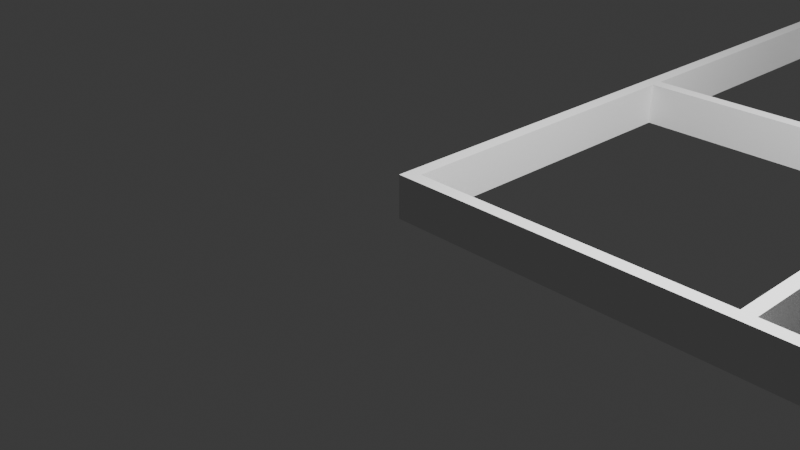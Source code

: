 # Source: house.blend  (saved by Blender 4.1.24; exported with 4.5.12 LTS)
import bpy
from mathutils import Matrix  # noqa: F401  (used for matrix-valued properties, if any)

bpy.ops.wm.read_factory_settings(use_empty=True)
scene = bpy.context.scene
scene.name = 'Scene'

# ---- collections
col_collection = bpy.data.collections.new('Collection'); scene.collection.children.link(col_collection)

# ---- world
world_world = bpy.data.worlds.new('World'); scene.world = world_world
world_world.use_nodes = True; world_world.node_tree.nodes.clear()
_N = world_world.node_tree.nodes; _L = world_world.node_tree.links
n0 = _N.new('ShaderNodeOutputWorld'); n0.name = 'World Output'; n0.location = (300, 300)
n1 = _N.new('ShaderNodeBackground'); n1.name = 'Background'; n1.location = (10, 300)
n1.inputs[0].default_value = (0.05088, 0.05088, 0.05088, 1.0)
_L.new(n1.outputs[0], n0.inputs[0])
n0.is_active_output = True
world_world.color = (0.05088, 0.05088, 0.05088)
world_world.use_sun_shadow = False
world_world.sun_shadow_jitter_overblur = 0.0

# ---- cameras
cam_camera = bpy.data.cameras.new('Camera')
cam_camera.clip_end = 100.0
cam_camera.ortho_scale = 7.314
cam_camera_001 = bpy.data.cameras.new('Camera.001')
cam_camera_001.clip_end = 100.0
cam_camera_002 = bpy.data.cameras.new('Camera.002')
cam_camera_002.clip_end = 100.0

# ---- lights
light_light = bpy.data.lights.new('Light', 'POINT')
light_light.transmission_factor = 0.0
light_light.energy = 1000.0
light_light.shadow_soft_size = 0.1
light_light.shadow_maximum_resolution = 0.006
light_light.use_absolute_resolution = True
light_light_001 = bpy.data.lights.new('Light.001', 'POINT')
light_light_001.transmission_factor = 0.0
light_light_001.energy = 1000.0
light_light_001.shadow_soft_size = 0.1
light_light_001.shadow_maximum_resolution = 0.006
light_light_001.use_absolute_resolution = True
light_light_002 = bpy.data.lights.new('Light.002', 'POINT')
light_light_002.transmission_factor = 0.0
light_light_002.energy = 1000.0
light_light_002.shadow_soft_size = 0.1
light_light_002.shadow_maximum_resolution = 0.006
light_light_002.use_absolute_resolution = True

# ---- meshes
me_obstacle_world_002 = bpy.data.meshes.new('obstacle_world.002')
me_obstacle_world_002.from_pydata([(12.15, 8.148, 0.4885), (9.176, 8.148, 0.4885), (3.276, 8.148, 0.4885), (9.023, 8.148, 0.4885), (0.1521, 0.1526, 0.4885), (3.734, 0.1526, 0.4885), (12.15, 0.1526, 0.4885), (12.15, 4.074, 0.4885), (0.1521, 4.074, 0.4885), (9.023, 6.606, 0.4885), (9.176, 6.606, 0.4885), (12.3, 8.3, 0.4885), (12.15, 4.226, 0.4885), (9.023, 4.226, 0.4885), (8.49, 4.226, 0.4885), (8.49, 4.074, 0.4885), (9.176, 5.692, 0.4885), (9.023, 5.692, 0.4885), (9.176, 4.226, 0.4885), (12.3, 0.0002307, 0.4885), (3.886, 0.1526, 0.4885), (-0.0002804, 0.0002307, 0.4885), (-0.0002804, 8.3, 0.4885), (3.886, 2.626, 0.4885), (3.734, 2.626, 0.4885), (3.276, 5.692, 0.4885), (3.124, 5.692, 0.4885), (3.276, 4.226, 0.4885), (3.124, 4.226, 0.4885), (3.734, 3.541, 0.4885), (3.886, 3.541, 0.4885), (3.734, 4.074, 0.4885), (3.886, 4.074, 0.4885), (3.124, 6.606, 0.4885), (3.276, 6.606, 0.4885), (3.124, 8.148, 0.4885), (7.575, 4.074, 0.4885), (7.575, 4.226, 0.4885), (0.1521, 4.226, 0.4885), (0.1521, 8.148, 0.4885), (0.1521, 8.148, 5.597e-05), (0.1521, 4.226, 5.597e-05), (7.575, 4.226, 5.597e-05), (7.575, 4.074, 5.597e-05), (3.124, 8.148, 5.597e-05), (3.276, 6.606, 5.597e-05), (3.124, 6.606, 5.597e-05), (3.886, 4.074, 5.597e-05), (3.734, 4.074, 5.597e-05), (3.886, 3.541, 5.597e-05), (3.734, 3.541, 5.597e-05), (3.124, 4.226, 5.597e-05), (3.276, 4.226, 5.597e-05), (3.124, 5.692, 5.597e-05), (3.276, 5.692, 5.597e-05), (3.734, 2.626, 5.597e-05), (3.886, 2.626, 5.597e-05), (-0.0002804, 8.3, 5.597e-05), (-0.0002804, 0.0002307, 5.597e-05), (3.886, 0.1526, 5.597e-05), (12.3, 0.0002307, 5.597e-05), (9.176, 4.226, 5.597e-05), (9.023, 5.692, 5.597e-05), (9.176, 5.692, 5.597e-05), (8.49, 4.074, 5.597e-05), (8.49, 4.226, 5.597e-05), (9.023, 4.226, 5.597e-05), (12.15, 4.226, 5.597e-05), (12.3, 8.3, 5.597e-05), (9.176, 6.606, 5.597e-05), (9.023, 6.606, 5.597e-05), (0.1521, 4.074, 5.597e-05), (12.15, 4.074, 5.597e-05), (12.15, 0.1526, 5.597e-05), (3.734, 0.1526, 5.597e-05), (0.1521, 0.1526, 5.597e-05), (9.023, 8.148, 5.597e-05), (3.276, 8.148, 5.597e-05), (9.176, 8.148, 5.597e-05), (12.15, 8.148, 5.597e-05), (3.276, 5.692, 0.4885), (3.124, 5.692, 0.4885), (3.124, 5.692, 5.597e-05), (3.276, 5.692, 5.597e-05), (3.276, 8.148, 5.597e-05), (-0.0002804, 8.3, 5.597e-05), (12.3, 8.3, 5.597e-05), (12.3, 8.3, 0.4885), (-0.0002804, 8.3, 0.4885), (3.276, 8.148, 0.4885)], [], [(3, 9, 10), (1, 0, 11), (0, 12, 11), (13, 14, 15), (16, 17, 18), (17, 13, 18), (7, 6, 19), (6, 20, 19), (19, 20, 21), (13, 15, 18), (15, 7, 18), (18, 7, 12), (7, 19, 12), (12, 19, 11), (8, 22, 21), (23, 24, 20), (24, 5, 20), (20, 5, 21), (5, 4, 21), (21, 4, 8), (25, 26, 27), (26, 28, 27), (29, 30, 31), (30, 32, 31), (33, 34, 35), (34, 2, 35), (10, 1, 3), (1, 11, 3), (3, 11, 2), (2, 89, 88, 22), (2, 22, 35), (36, 37, 32), (37, 27, 32), (32, 27, 31), (27, 28, 31), (31, 28, 8), (28, 38, 8), (8, 38, 22), (38, 39, 22), (22, 39, 35), (15, 64, 72, 7), (7, 72, 73, 6), (38, 41, 40, 39), (37, 42, 52, 27), (6, 73, 59, 20), (19, 60, 68, 11), (31, 48, 50, 29), (27, 52, 54, 25), (8, 71, 48, 31), (25, 80, 81, 26), (10, 69, 78, 1), (0, 79, 67, 12), (17, 62, 66, 13), (33, 46, 45, 34), (9, 70, 69, 10), (32, 47, 43, 36), (24, 55, 74, 5), (26, 53, 51, 28), (20, 59, 56, 23), (13, 66, 65, 14), (3, 76, 70, 9), (71, 57, 41), (51, 71, 41), (57, 44, 40), (42, 47, 52), (43, 47, 42), (76, 77, 68), (78, 76, 68), (2, 77, 76, 3), (55, 59, 74), (56, 59, 55), (71, 58, 57), (67, 68, 60), (64, 61, 72), (77, 44, 57), (77, 84, 86, 68), (69, 76, 78), (45, 44, 77), (11, 68, 57, 22), (23, 56, 55, 24), (29, 50, 49, 30), (34, 45, 77, 2), (14, 65, 64, 15), (28, 51, 41, 38), (4, 75, 71, 8), (35, 44, 46, 33), (39, 40, 44, 35), (21, 58, 60, 19), (5, 74, 75, 4), (30, 49, 47, 32), (52, 48, 51), (48, 71, 51), (47, 48, 52), (41, 57, 40), (12, 67, 61, 18), (61, 67, 72), (72, 67, 60), (36, 43, 42, 37), (18, 61, 63, 16), (22, 57, 58, 21), (16, 63, 62, 17), (1, 78, 79, 0), (50, 48, 49), (49, 48, 47), (73, 60, 59), (74, 58, 75), (46, 44, 45), (76, 69, 70), (59, 58, 74), (58, 71, 75), (54, 52, 53), (66, 61, 64), (72, 60, 73), (79, 68, 67), (66, 64, 65), (62, 61, 66), (63, 61, 62), (53, 52, 51), (78, 68, 79), (60, 58, 59), (80, 83, 82, 81), (53, 82, 83, 54), (26, 81, 82, 53), (54, 83, 80, 25), (86, 84, 85), (68, 86, 85, 57), (57, 85, 84, 77), (87, 88, 89), (11, 87, 89, 2), (22, 88, 87, 11)])
me_obstacle_world_002.update()
me_obstacle_world_002.normals_split_custom_set([tuple(v) for v in zip(*[iter([0.0, 0.0, 1.0, 0.0, 0.0, 1.0, 0.0, 0.0, 1.0, 0.0, 0.0, 1.0, 0.0, 0.0, 1.0, 0.0, 0.0, 1.0, 0.0, 0.0, 1.0, 0.0, 0.0, 1.0, 0.0, 0.0, 1.0, 0.0, 0.0, 1.0, 0.0, 0.0, 1.0, 0.0, 0.0, 1.0, 0.0, 0.0, 1.0, 0.0, 0.0, 1.0, 0.0, 0.0, 1.0, 0.0, 0.0, 1.0, 0.0, 0.0, 1.0, 0.0, 0.0, 1.0, -7.48e-08, 0.0, 1.0, -7.48e-08, 0.0, 1.0, -7.48e-08, 0.0, 1.0, 0.0, 0.0, 1.0, 0.0, 0.0, 1.0, 0.0, 0.0, 1.0, 0.0, 0.0, 1.0, 0.0, 0.0, 1.0, 0.0, 0.0, 1.0, 0.0, 0.0, 1.0, 0.0, 0.0, 1.0, 0.0, 0.0, 1.0, 0.0, 0.0, 1.0, 0.0, 0.0, 1.0, 0.0, 0.0, 1.0, 0.0, 0.0, 1.0, 0.0, 0.0, 1.0, 0.0, 0.0, 1.0, 0.0, 0.0, 1.0, 0.0, 0.0, 1.0, 0.0, 0.0, 1.0, 7.539e-07, 0.0, 1.0, 7.539e-07, 0.0, 1.0, 7.539e-07, 0.0, 1.0, -7.539e-07, 0.0, 1.0, -7.539e-07, 0.0, 1.0, -7.539e-07, 0.0, 1.0, 0.0, 0.0, 1.0, 0.0, 0.0, 1.0, 0.0, 0.0, 1.0, 0.0, 0.0, 1.0, 0.0, 0.0, 1.0, 0.0, 0.0, 1.0, 0.0, 0.0, 1.0, 0.0, 0.0, 1.0, 0.0, 0.0, 1.0, 0.0, 0.0, 1.0, 0.0, 0.0, 1.0, 0.0, 0.0, 1.0, 0.0, 0.0, 1.0, 0.0, 0.0, 1.0, 0.0, 0.0, 1.0, 0.0, 0.0, 1.0, 0.0, 0.0, 1.0, 0.0, 0.0, 1.0, 0.0, 0.0, 1.0, 0.0, 0.0, 1.0, 0.0, 0.0, 1.0, 0.0, 0.0, 1.0, 0.0, 0.0, 1.0, 0.0, 0.0, 1.0, 0.0, 0.0, 1.0, 0.0, 0.0, 1.0, 0.0, 0.0, 1.0, 0.0, 0.0, 1.0, 0.0, 0.0, 1.0, 0.0, 0.0, 1.0, 0.0, 0.0, 1.0, 0.0, 0.0, 1.0, 0.0, 0.0, 1.0, 0.0, 0.0, 1.0, 0.0, 0.0, 1.0, 0.0, 0.0, 1.0, 0.0, 0.0, 1.0, 0.0, 0.0, 1.0, 0.0, 0.0, 1.0, 0.0, 0.0, 1.0, 0.0, 0.0, 1.0, 0.0, 0.0, 1.0, 0.0, 0.0, 1.0, 0.0, 0.0, 1.0, 0.0, 0.0, 1.0, 0.0, 0.0, 1.0, 0.0, 0.0, 1.0, 0.0, 0.0, 1.0, 0.0, 0.0, 1.0, 0.0, 0.0, 1.0, 0.0, 0.0, 1.0, 0.0, 0.0, 1.0, 0.0, 0.0, 1.0, 0.0, 0.0, 1.0, 0.0, 0.0, 1.0, 0.0, 0.0, 1.0, 0.0, 0.0, 1.0, 0.0, 0.0, 1.0, 0.0, 0.0, 1.0, 0.0, 0.0, 1.0, 0.0, 0.0, 1.0, 0.0, 0.0, 1.0, 0.0, 0.0, 1.0, 0.0, 0.0, 1.0, 0.0, 0.0, 1.0, 0.0, 0.0, 1.0, 0.0, 0.0, 1.0, 0.0, 0.0, 1.0, 0.0, 0.0, 1.0, 0.0, 0.0, 1.0, 2.493e-08, 0.0, 1.0, 2.493e-08, 0.0, 1.0, 2.493e-08, 0.0, 1.0, 0.0, 0.0, 1.0, 0.0, 0.0, 1.0, 0.0, 0.0, 1.0, 0.0, -1.0, 0.0, 0.0, -1.0, 0.0, 0.0, -1.0, 0.0, 0.0, -1.0, 0.0, -1.0, 0.0, 0.0, -1.0, 0.0, 0.0, -1.0, 0.0, 0.0, -1.0, 0.0, 0.0, 1.0, 0.0, 0.0, 1.0, 0.0, 0.0, 1.0, 0.0, 0.0, 1.0, 0.0, 0.0, 0.0, 1.0, 0.0, 0.0, 1.0, 0.0, 0.0, 1.0, 0.0, 0.0, 1.0, 0.0, 0.0, 1.0, 0.0, 0.0, 1.0, 0.0, 0.0, 1.0, 0.0, 0.0, 1.0, 0.0, 1.0, 0.0, 0.0, 1.0, 0.0, 0.0, 1.0, 0.0, 0.0, 1.0, 0.0, 0.0, -1.0, 0.0, 0.0, -1.0, 0.0, 0.0, -1.0, 0.0, 0.0, -1.0, 0.0, 0.0, 1.0, 0.0, 0.0, 1.0, 0.0, 0.0, 1.0, 0.0, 0.0, 1.0, 0.0, 0.0, 0.0, -1.0, 0.0, 0.0, -1.0, 0.0, 0.0, -1.0, 0.0, 0.0, -1.0, 0.0, 0.0, 0.0, 1.0, 0.0, 0.0, 1.0, 0.0, 0.0, 1.0, 0.0, 0.0, 1.0, 1.0, 0.0, 0.0, 1.0, 0.0, 0.0, 1.0, 0.0, 0.0, 1.0, 0.0, 0.0, -1.0, 0.0, 0.0, -1.0, 0.0, 0.0, -1.0, 0.0, 0.0, -1.0, 0.0, 0.0, -1.0, 0.0, 0.0, -1.0, 0.0, 0.0, -1.0, 0.0, 0.0, -1.0, 0.0, 0.0, 0.0, -1.0, 0.0, 0.0, -1.0, 0.0, 0.0, -1.0, 0.0, 0.0, -1.0, 0.0, 0.0, -1.0, 0.0, 0.0, -1.0, 0.0, 0.0, -1.0, 0.0, 0.0, -1.0, 0.0, 0.0, -1.0, 0.0, 0.0, -1.0, 0.0, 0.0, -1.0, 0.0, 0.0, -1.0, 0.0, -1.0, 0.0, 0.0, -1.0, 0.0, 0.0, -1.0, 0.0, 0.0, -1.0, 0.0, 0.0, -1.0, 0.0, 0.0, -1.0, 0.0, 0.0, -1.0, 0.0, 0.0, -1.0, 0.0, 0.0, 1.0, 0.0, 0.0, 1.0, 0.0, 0.0, 1.0, 0.0, 0.0, 1.0, 0.0, 0.0, 0.0, 1.0, 0.0, 0.0, 1.0, 0.0, 0.0, 1.0, 0.0, 0.0, 1.0, 0.0, -1.0, 0.0, 0.0, -1.0, 0.0, 0.0, -1.0, 0.0, 0.0, -1.0, 0.0, 0.0, -1.253e-09, 0.0, -1.0, -1.253e-09, 0.0, -1.0, -1.253e-09, 0.0, -1.0, 0.0, 0.0, -1.0, 0.0, 0.0, -1.0, 0.0, 0.0, -1.0, 0.0, 0.0, -1.0, 0.0, 0.0, -1.0, 0.0, 0.0, -1.0, 0.0, 0.0, -1.0, 0.0, 0.0, -1.0, 0.0, 0.0, -1.0, 0.0, 0.0, -1.0, 0.0, 0.0, -1.0, 0.0, 0.0, -1.0, 0.0, 0.0, -1.0, 0.0, 0.0, -1.0, 0.0, 0.0, -1.0, 0.0, 0.0, -1.0, 0.0, 0.0, -1.0, 0.0, 0.0, -1.0, 0.0, -1.0, 0.0, 0.0, -1.0, 0.0, 0.0, -1.0, 0.0, 0.0, -1.0, 0.0, 0.0, 0.0, -1.0, 0.0, 0.0, -1.0, 0.0, 0.0, -1.0, 0.0, 0.0, -1.0, 0.0, 0.0, -1.0, 0.0, 0.0, -1.0, 0.0, 0.0, -1.0, 0.0, 0.0, -1.0, 0.0, 0.0, -1.0, 0.0, 0.0, -1.0, 0.0, 0.0, -1.0, 0.0, 0.0, -1.0, 0.0, 0.0, -1.0, 0.0, 0.0, -1.0, 0.0, 0.0, -1.0, 0.0, 0.0, -1.0, 0.0, 0.0, -1.0, 0.0, 0.0, -1.0, 0.0, 0.0, 1.0, 0.0, 0.0, 1.0, 0.0, 0.0, 1.0, 0.0, 0.0, 1.0, 0.0, 0.0, -1.0, 0.0, 0.0, -1.0, 0.0, 0.0, -1.0, 0.0, 0.0, -1.0, 0.0, 0.0, -1.0, 0.0, 0.0, -1.0, 0.0, 1.0, 0.0, 0.0, 1.0, 0.0, 0.0, 1.0, 0.0, 0.0, 1.0, 0.0, 0.0, 1.0, 0.0, 0.0, 1.0, 0.0, 0.0, 1.0, 0.0, 0.0, 1.0, 0.0, 0.0, -1.0, 0.0, 0.0, -1.0, 0.0, 0.0, -1.0, 0.0, 0.0, -1.0, 0.0, 1.0, 0.0, 0.0, 1.0, 0.0, 0.0, 1.0, 0.0, 0.0, 1.0, 0.0, 0.0, -1.0, 0.0, 0.0, -1.0, 0.0, 0.0, -1.0, 0.0, 0.0, -1.0, 0.0, 0.0, 0.0, 1.0, 0.0, 0.0, 1.0, 0.0, 0.0, 1.0, 0.0, 0.0, 1.0, 0.0, 1.0, 0.0, 0.0, 1.0, 0.0, 0.0, 1.0, 0.0, 0.0, 1.0, 0.0, 0.0, -1.0, 0.0, 0.0, -1.0, 0.0, 0.0, -1.0, 0.0, 0.0, -1.0, 0.0, 0.0, 0.0, -1.0, 0.0, 0.0, -1.0, 0.0, 0.0, -1.0, 0.0, 0.0, -1.0, 0.0, 0.0, -1.0, 0.0, 0.0, -1.0, 0.0, 0.0, -1.0, 0.0, 0.0, -1.0, 0.0, 0.0, 1.0, 0.0, 0.0, 1.0, 0.0, 0.0, 1.0, 0.0, 0.0, 1.0, 0.0, 1.0, 0.0, 0.0, 1.0, 0.0, 0.0, 1.0, 0.0, 0.0, 1.0, 0.0, 0.0, 0.0, 0.0, -1.0, 0.0, 0.0, -1.0, 0.0, 0.0, -1.0, 0.0, 0.0, -1.0, 0.0, 0.0, -1.0, 0.0, 0.0, -1.0, 0.0, 0.0, -1.0, 0.0, 0.0, -1.0, 0.0, 0.0, -1.0, 3.652e-11, 0.0, -1.0, 3.652e-11, 0.0, -1.0, 3.652e-11, 0.0, -1.0, 0.0, 1.0, 0.0, 0.0, 1.0, 0.0, 0.0, 1.0, 0.0, 0.0, 1.0, 0.0, 0.0, 0.0, -1.0, 0.0, 0.0, -1.0, 0.0, 0.0, -1.0, 0.0, 0.0, -1.0, 0.0, 0.0, -1.0, 0.0, 0.0, -1.0, 1.0, 0.0, 0.0, 1.0, 0.0, 0.0, 1.0, 0.0, 0.0, 1.0, 0.0, 0.0, 1.0, 0.0, 0.0, 1.0, 0.0, 0.0, 1.0, 0.0, 0.0, 1.0, 0.0, 0.0, -1.0, 0.0, 0.0, -1.0, 0.0, 0.0, -1.0, 0.0, 0.0, -1.0, 0.0, 0.0, 0.0, 1.0, 0.0, 0.0, 1.0, 0.0, 0.0, 1.0, 0.0, 0.0, 1.0, 0.0, 0.0, -1.0, 0.0, 0.0, -1.0, 0.0, 0.0, -1.0, 0.0, 0.0, -1.0, 0.0, 0.0, 0.0, -1.0, 0.0, 0.0, -1.0, 0.0, 0.0, -1.0, 0.0, 0.0, -1.0, 0.0, 0.0, -1.0, 0.0, 0.0, -1.0, 0.0, 0.0, -1.0, 0.0, 0.0, -1.0, 0.0, 0.0, -1.0, 0.0, 0.0, -1.0, 0.0, 0.0, -1.0, 0.0, 0.0, -1.0, 0.0, 0.0, -1.0, 0.0, 0.0, -1.0, 0.0, 0.0, -1.0, 0.0, 0.0, -1.0, 0.0, 0.0, -1.0, 0.0, 0.0, -1.0, 0.0, 0.0, -1.0, 0.0, 0.0, -1.0, 0.0, 0.0, -1.0, -4.87e-11, 0.0, -1.0, -4.87e-11, 0.0, -1.0, -4.87e-11, 0.0, -1.0, 0.0, 0.0, -1.0, 0.0, 0.0, -1.0, 0.0, 0.0, -1.0, 0.0, 0.0, -1.0, 0.0, 0.0, -1.0, 0.0, 0.0, -1.0, 2.739e-11, 0.0, -1.0, 2.739e-11, 0.0, -1.0, 2.739e-11, 0.0, -1.0, -4.87e-11, 0.0, -1.0, -4.87e-11, 0.0, -1.0, -4.87e-11, 0.0, -1.0, 0.0, 0.0, -1.0, 0.0, 0.0, -1.0, 0.0, 0.0, -1.0, 0.0, 0.0, -1.0, 0.0, 0.0, -1.0, 0.0, 0.0, -1.0, 0.0, 0.0, -1.0, 0.0, 0.0, -1.0, 0.0, 0.0, -1.0, 0.0, 0.0, -1.0, 0.0, 0.0, -1.0, 0.0, 0.0, -1.0, 0.0, 0.0, -1.0, 0.0, 0.0, -1.0, 0.0, 0.0, -1.0, 0.0, 0.0, -1.0, 0.0, 0.0, -1.0, 0.0, 0.0, -1.0, 0.0, 1.0, 0.0, 0.0, 1.0, 0.0, 0.0, 1.0, 0.0, 0.0, 1.0, 0.0, 0.0, 0.0, 1.0, 0.0, 0.0, 1.0, 0.0, 0.0, 1.0, 0.0, 0.0, 1.0, 0.0, 0.0, 0.0, 0.0, 0.0, 0.0, 0.0, 0.0, 0.0, 0.0, 0.0, 0.0, 0.0, 0.0, 0.0, 0.0, 0.0, 0.0, 0.0, 0.0, 0.0, 0.0, 0.0, 0.0, 0.0, 0.0, -1.0, 0.0, 0.0, -1.0, 0.0, 0.0, -1.0, 0.0, 0.0, 1.0, 0.0, 0.0, 1.0, 0.0, 0.0, 1.0, 0.0, 0.0, 1.0, 0.0, 0.0, 1.0, 0.0, 0.0, 1.0, 0.0, 0.0, 1.0, 0.0, 0.0, 1.0, 0.0, 0.0, 1.0, 0.0, 0.0, 1.0, 0.0, 0.0, 1.0, 0.0, 0.0, 1.0, 0.0, 0.0, 1.0, 0.0, 0.0, 1.0, 0.0, 0.0, 1.0, 0.0, 0.0, 1.0, 0.0, 0.0, 1.0, 0.0, 0.0, 1.0, 0.0, 0.0, 1.0])] * 3)])

# ---- objects
ob_light = bpy.data.objects.new('Light', light_light)
ob_camera = bpy.data.objects.new('Camera', cam_camera)
ob_camera_001 = bpy.data.objects.new('Camera.001', cam_camera_001)
ob_light_001 = bpy.data.objects.new('Light.001', light_light_001)
ob_obstacle_world = bpy.data.objects.new('obstacle_world', me_obstacle_world_002)
ob_camera_002 = bpy.data.objects.new('Camera.002', cam_camera_002)
ob_light_002 = bpy.data.objects.new('Light.002', light_light_002)

# ---- transforms, parenting, visibility, modifiers, constraints
ob_light.location = (4.076, 1.005, 5.904)
ob_light.rotation_euler = (0.6503, 0.05522, 1.866)
ob_light.lock_rotations_4d = False
ob_light.empty_display_type = 'ARROWS'
ob_light.color = (0.0, 0.0, 0.0, 0.0)
ob_light.lineart.crease_threshold = 0.0
ob_camera.location = (7.359, -6.926, 4.958)
ob_camera.rotation_euler = (1.109, 0.0, 0.8149)
ob_camera.lock_rotations_4d = False
ob_camera.empty_display_type = 'ARROWS'
ob_camera.color = (0.0, 0.0, 0.0, 0.0)
ob_camera.display_type = 'WIRE'
ob_camera.lineart.crease_threshold = 0.0
ob_camera_001.location = (7.359, -6.926, 4.958)
ob_camera_001.rotation_euler = (1.109, 4.011e-09, 0.8149)
ob_light_001.location = (4.076, 1.005, 5.904)
ob_light_001.rotation_euler = (0.6503, 0.05522, 1.866)
ob_obstacle_world.location = (0.0, 0.0, 0.0)
ob_camera_002.location = (7.359, -6.926, 4.958)
ob_camera_002.rotation_euler = (1.109, 4.011e-09, 0.8149)
ob_light_002.location = (4.076, 1.005, 5.904)
ob_light_002.rotation_euler = (0.6503, 0.05522, 1.866)

# ---- collection membership
col_collection.objects.link(ob_light)
col_collection.objects.link(ob_camera)
col_collection.objects.link(ob_camera_001)
col_collection.objects.link(ob_light_001)
col_collection.objects.link(ob_obstacle_world)
col_collection.objects.link(ob_camera_002)
col_collection.objects.link(ob_light_002)

# ---- scene / render settings (as saved in the file)
scene.camera = ob_camera
scene.frame_start = 1; scene.frame_end = 250; scene.frame_set(91)
scene.render.engine = 'BLENDER_EEVEE_NEXT'
scene.cycles.sampling_pattern = 'TABULATED_SOBOL'
scene.eevee.ray_tracing_options.trace_max_roughness = 0.0
bpy.context.view_layer.update()
